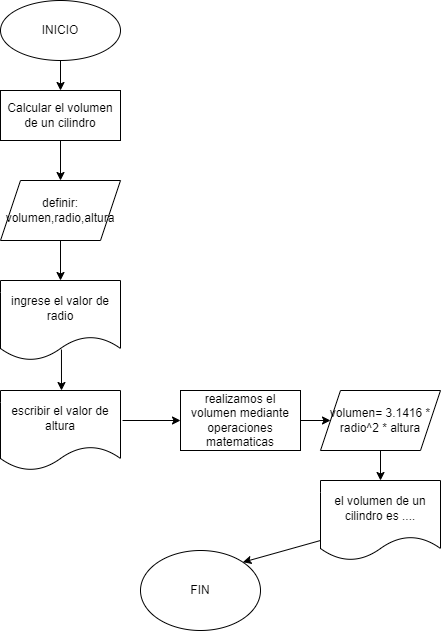

The diagram above was exported from draw.io. Its source (the exported page's mxGraphModel, read from the mxfile embedded in the PNG):
<mxGraphModel dx="862" dy="376" grid="1" gridSize="10" guides="1" tooltips="1" connect="1" arrows="1" fold="1" page="1" pageScale="1" pageWidth="827" pageHeight="1169" math="0" shadow="0">
  <root>
    <mxCell id="WIyWlLk6GJQsqaUBKTNV-0" />
    <mxCell id="WIyWlLk6GJQsqaUBKTNV-1" parent="WIyWlLk6GJQsqaUBKTNV-0" />
    <mxCell id="DxquTlAJkZ3SAumX9UVc-30" value="INICIO" style="ellipse;whiteSpace=wrap;html=1;" vertex="1" parent="WIyWlLk6GJQsqaUBKTNV-1">
      <mxGeometry x="190" y="60" width="120" height="60" as="geometry" />
    </mxCell>
    <mxCell id="DxquTlAJkZ3SAumX9UVc-31" value="Calcular el volumen de un cilindro" style="rounded=0;whiteSpace=wrap;html=1;" vertex="1" parent="WIyWlLk6GJQsqaUBKTNV-1">
      <mxGeometry x="190" y="150" width="120" height="50" as="geometry" />
    </mxCell>
    <mxCell id="DxquTlAJkZ3SAumX9UVc-32" value="" style="endArrow=classic;html=1;rounded=0;exitX=0.5;exitY=1;exitDx=0;exitDy=0;entryX=0.5;entryY=0;entryDx=0;entryDy=0;" edge="1" parent="WIyWlLk6GJQsqaUBKTNV-1" source="DxquTlAJkZ3SAumX9UVc-30" target="DxquTlAJkZ3SAumX9UVc-31">
      <mxGeometry width="50" height="50" relative="1" as="geometry">
        <mxPoint x="250" y="130" as="sourcePoint" />
        <mxPoint x="440" y="50" as="targetPoint" />
      </mxGeometry>
    </mxCell>
    <mxCell id="DxquTlAJkZ3SAumX9UVc-33" value="" style="endArrow=classic;html=1;rounded=0;exitX=0.5;exitY=1;exitDx=0;exitDy=0;" edge="1" parent="WIyWlLk6GJQsqaUBKTNV-1" source="DxquTlAJkZ3SAumX9UVc-31">
      <mxGeometry width="50" height="50" relative="1" as="geometry">
        <mxPoint x="380" y="280" as="sourcePoint" />
        <mxPoint x="250" y="240" as="targetPoint" />
      </mxGeometry>
    </mxCell>
    <mxCell id="DxquTlAJkZ3SAumX9UVc-36" value="" style="endArrow=classic;html=1;rounded=0;exitX=0.5;exitY=1;exitDx=0;exitDy=0;" edge="1" parent="WIyWlLk6GJQsqaUBKTNV-1" source="DxquTlAJkZ3SAumX9UVc-37">
      <mxGeometry width="50" height="50" relative="1" as="geometry">
        <mxPoint x="250" y="312" as="sourcePoint" />
        <mxPoint x="250" y="340" as="targetPoint" />
      </mxGeometry>
    </mxCell>
    <mxCell id="DxquTlAJkZ3SAumX9UVc-37" value="definir: volumen,radio,altura" style="shape=parallelogram;perimeter=parallelogramPerimeter;whiteSpace=wrap;html=1;fixedSize=1;" vertex="1" parent="WIyWlLk6GJQsqaUBKTNV-1">
      <mxGeometry x="190" y="240" width="120" height="60" as="geometry" />
    </mxCell>
    <mxCell id="DxquTlAJkZ3SAumX9UVc-40" value="ingrese el valor de radio" style="shape=document;whiteSpace=wrap;html=1;boundedLbl=1;" vertex="1" parent="WIyWlLk6GJQsqaUBKTNV-1">
      <mxGeometry x="190" y="340" width="120" height="80" as="geometry" />
    </mxCell>
    <mxCell id="DxquTlAJkZ3SAumX9UVc-41" value="" style="endArrow=classic;html=1;rounded=0;exitX=0.508;exitY=0.863;exitDx=0;exitDy=0;exitPerimeter=0;" edge="1" parent="WIyWlLk6GJQsqaUBKTNV-1" source="DxquTlAJkZ3SAumX9UVc-40">
      <mxGeometry width="50" height="50" relative="1" as="geometry">
        <mxPoint x="390" y="370" as="sourcePoint" />
        <mxPoint x="251" y="450" as="targetPoint" />
      </mxGeometry>
    </mxCell>
    <mxCell id="DxquTlAJkZ3SAumX9UVc-42" value="escribir el valor de altura" style="shape=document;whiteSpace=wrap;html=1;boundedLbl=1;" vertex="1" parent="WIyWlLk6GJQsqaUBKTNV-1">
      <mxGeometry x="190" y="450" width="120" height="80" as="geometry" />
    </mxCell>
    <mxCell id="DxquTlAJkZ3SAumX9UVc-43" value="realizamos el volumen mediante operaciones matematicas" style="rounded=0;whiteSpace=wrap;html=1;" vertex="1" parent="WIyWlLk6GJQsqaUBKTNV-1">
      <mxGeometry x="370" y="450" width="120" height="60" as="geometry" />
    </mxCell>
    <mxCell id="DxquTlAJkZ3SAumX9UVc-44" value="" style="endArrow=classic;html=1;rounded=0;exitX=1.017;exitY=0.375;exitDx=0;exitDy=0;exitPerimeter=0;entryX=0;entryY=0.5;entryDx=0;entryDy=0;" edge="1" parent="WIyWlLk6GJQsqaUBKTNV-1" source="DxquTlAJkZ3SAumX9UVc-42" target="DxquTlAJkZ3SAumX9UVc-43">
      <mxGeometry width="50" height="50" relative="1" as="geometry">
        <mxPoint x="390" y="570" as="sourcePoint" />
        <mxPoint x="440" y="520" as="targetPoint" />
      </mxGeometry>
    </mxCell>
    <mxCell id="DxquTlAJkZ3SAumX9UVc-45" value="" style="endArrow=classic;html=1;rounded=0;exitX=1;exitY=0.5;exitDx=0;exitDy=0;" edge="1" parent="WIyWlLk6GJQsqaUBKTNV-1" source="DxquTlAJkZ3SAumX9UVc-43">
      <mxGeometry width="50" height="50" relative="1" as="geometry">
        <mxPoint x="500" y="490" as="sourcePoint" />
        <mxPoint x="520" y="480" as="targetPoint" />
      </mxGeometry>
    </mxCell>
    <mxCell id="DxquTlAJkZ3SAumX9UVc-47" value="volumen= 3.1416 * radio^2 * altura" style="shape=parallelogram;perimeter=parallelogramPerimeter;whiteSpace=wrap;html=1;fixedSize=1;" vertex="1" parent="WIyWlLk6GJQsqaUBKTNV-1">
      <mxGeometry x="510" y="450" width="120" height="60" as="geometry" />
    </mxCell>
    <mxCell id="DxquTlAJkZ3SAumX9UVc-48" value="" style="endArrow=classic;html=1;rounded=0;exitX=0.5;exitY=1;exitDx=0;exitDy=0;" edge="1" parent="WIyWlLk6GJQsqaUBKTNV-1" source="DxquTlAJkZ3SAumX9UVc-47">
      <mxGeometry width="50" height="50" relative="1" as="geometry">
        <mxPoint x="390" y="540" as="sourcePoint" />
        <mxPoint x="570" y="540" as="targetPoint" />
      </mxGeometry>
    </mxCell>
    <mxCell id="DxquTlAJkZ3SAumX9UVc-49" value="el volumen de un cilindro es ...." style="shape=document;whiteSpace=wrap;html=1;boundedLbl=1;" vertex="1" parent="WIyWlLk6GJQsqaUBKTNV-1">
      <mxGeometry x="510" y="540" width="120" height="80" as="geometry" />
    </mxCell>
    <mxCell id="DxquTlAJkZ3SAumX9UVc-50" value="FIN" style="ellipse;whiteSpace=wrap;html=1;" vertex="1" parent="WIyWlLk6GJQsqaUBKTNV-1">
      <mxGeometry x="330" y="610" width="120" height="80" as="geometry" />
    </mxCell>
    <mxCell id="DxquTlAJkZ3SAumX9UVc-51" value="" style="endArrow=classic;html=1;rounded=0;entryX=1;entryY=0;entryDx=0;entryDy=0;exitX=0;exitY=0.75;exitDx=0;exitDy=0;" edge="1" parent="WIyWlLk6GJQsqaUBKTNV-1" source="DxquTlAJkZ3SAumX9UVc-49" target="DxquTlAJkZ3SAumX9UVc-50">
      <mxGeometry width="50" height="50" relative="1" as="geometry">
        <mxPoint x="390" y="630" as="sourcePoint" />
        <mxPoint x="440" y="580" as="targetPoint" />
      </mxGeometry>
    </mxCell>
  </root>
</mxGraphModel>